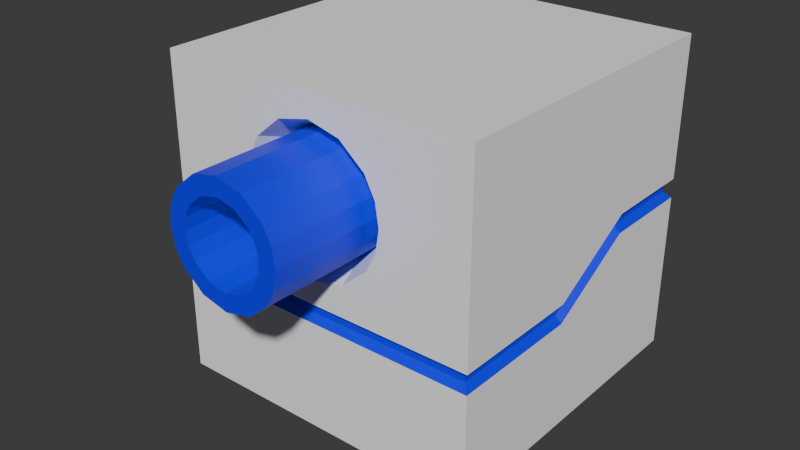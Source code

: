 # Source: Dron.blend  (saved by Blender 4.0.36; exported with 4.5.12 LTS)
import bpy
from mathutils import Matrix  # noqa: F401  (used for matrix-valued properties, if any)

bpy.ops.wm.read_factory_settings(use_empty=True)
scene = bpy.context.scene
scene.name = 'Scene'

# ---- materials (node trees are filled in below, after node groups)
mat_metal = bpy.data.materials.new('Metal')
mat_metal.alpha_threshold = 0.0
mat_metal.use_transparent_shadow = False
mat_metal.roughness = 0.5
mat_metal.line_color = (0.0, 0.0, 0.0, 1.0)
mat_deco = bpy.data.materials.new('Deco')
mat_deco.use_transparent_shadow = False

# ---- material node trees
mat_metal.use_nodes = True; mat_metal.node_tree.nodes.clear()
_N = mat_metal.node_tree.nodes; _L = mat_metal.node_tree.links
n0 = _N.new('ShaderNodeOutputMaterial'); n0.name = 'Material Output'; n0.location = (300, 300)
n1 = _N.new('ShaderNodeBsdfPrincipled'); n1.name = 'Principled BSDF'; n1.location = (10, 300)
n1.inputs[0].default_value = (1.0, 1.0, 1.0, 1.0)
n1.inputs[3].default_value = 1.45
_L.new(n1.outputs[0], n0.inputs[0])
n0.is_active_output = True
mat_deco.use_nodes = True; mat_deco.node_tree.nodes.clear()
_N = mat_deco.node_tree.nodes; _L = mat_deco.node_tree.links
n0 = _N.new('ShaderNodeBsdfPrincipled'); n0.name = 'BSDF Principista'; n0.location = (10, 300)
n0.inputs[0].default_value = (0.0, 0.0, 1.0, 1.0)
n0.inputs[3].default_value = 1.45
n1 = _N.new('ShaderNodeOutputMaterial'); n1.name = 'Material'; n1.location = (300, 300)
_L.new(n0.outputs[0], n1.inputs[0])
n1.is_active_output = True

# ---- world
world_world = bpy.data.worlds.new('World'); scene.world = world_world
world_world.use_nodes = True; world_world.node_tree.nodes.clear()
_N = world_world.node_tree.nodes; _L = world_world.node_tree.links
n0 = _N.new('ShaderNodeOutputWorld'); n0.name = 'World Output'; n0.location = (300, 300)
n1 = _N.new('ShaderNodeBackground'); n1.name = 'Background'; n1.location = (10, 300)
n1.inputs[0].default_value = (0.05088, 0.05088, 0.05088, 1.0)
_L.new(n1.outputs[0], n0.inputs[0])
n0.is_active_output = True
world_world.color = (0.05088, 0.05088, 0.05088)
world_world.use_sun_shadow = False
world_world.sun_shadow_jitter_overblur = 0.0

# ---- meshes
me_dron = bpy.data.meshes.new('Dron')
me_dron.from_pydata([(0.25, 0.25, 0.25), (0.25, 0.25, -0.25), (0.25, -0.25, 0.25), (0.25, -0.25, -0.25), (-0.25, 0.25, 0.25), (-0.25, 0.25, -0.25), (-0.25, -0.25, 0.25), (-0.25, -0.25, -0.25), (0.0, 0.25, -0.25), (0.0, -0.25, -0.05), (0.0, -0.25, -0.25), (0.0, 0.25, 0.25), (-0.25, 0.25, 0.03), (-0.25, -0.25, -0.05), (0.0, -0.25, 0.25), (0.0, 0.25, 0.03), (-0.24, 0.24, 0.02), (0.0, -0.24, -0.06), (0.0, 0.24, 0.02), (-0.24, -0.24, -0.06), (-0.24, 0.24, 0.01), (0.0, -0.24, -0.07), (0.0, 0.24, 0.01), (-0.24, -0.24, -0.07), (-0.25, 0.25, -5.588e-09), (0.0, -0.25, -0.08), (0.0, 0.25, -5.588e-09), (-0.25, -0.25, -0.08), (-0.25, -0.1, -0.25), (-0.25, -0.04, 0.25), (0.0, -0.04, 0.25), (0.0, -0.1558, -0.22), (-0.25, -0.04, -0.05), (-0.24, -0.04, -0.06), (-0.24, -0.04, -0.07), (-0.25, -0.04, -0.08), (-0.25, 0.1, 0.25), (-0.25, 0.1, 0.03), (-0.24, 0.1, 0.02), (-0.24, 0.1, 0.01), (-0.25, 0.1, -5.588e-09), (-0.25, 0.1, -0.25), (0.0, 0.1, 0.25), (-0.1377, -0.081, -0.22), (-0.1127, -0.25, 0.1), (0.0, -0.24, -0.05996), (-0.25, 0.1, 0.1), (-0.25, -0.04, 0.1), (-0.25, 0.25, 0.1), (0.0, 0.25, 0.1), (-0.25, -0.25, 0.1), (-0.09054, -0.25, 0.0329), (-0.09054, -0.25, 0.1671), (0.0, -0.25, 0.2127), (0.0, -0.25, -0.01269), (-0.107, -0.25, 0.1353), (-0.107, -0.25, 0.06467), (-0.05068, -0.25, -0.000651), (-0.05068, -0.25, 0.2006), (-0.04055, -0.2, 0.1805), (-0.04055, -0.2, 0.01948), (-0.08561, -0.2, 0.07173), (-0.08561, -0.2, 0.1283), (0.0, -0.2, 0.009846), (0.0, -0.2, 0.1902), (-0.07243, -0.2, 0.1537), (-0.07243, -0.2, 0.04632), (-0.09015, -0.2, 0.1), (-0.09015, -0.4, 0.1), (-0.07243, -0.4, 0.04632), (-0.07243, -0.4, 0.1537), (0.0, -0.4, 0.1902), (0.0, -0.4, 0.009846), (-0.08561, -0.4, 0.1283), (-0.08561, -0.4, 0.07173), (-0.04055, -0.4, 0.01948), (-0.04055, -0.4, 0.1805), (0.25, 0.25, 0.03), (0.25, -0.25, -0.05), (0.24, 0.24, 0.02), (-0.02838, -0.4, 0.1564), (-0.02838, -0.4, 0.04364), (-0.05993, -0.4, 0.08021), (-0.05993, -0.4, 0.1198), (0.0, -0.4, 0.03689), (0.0, -0.4, 0.1631), (-0.0507, -0.4, 0.1376), (-0.0507, -0.4, 0.06242), (-0.06311, -0.4, 0.1), (-0.06311, -0.2, 0.1), (-0.0507, -0.2, 0.06242), (-0.0507, -0.2, 0.1376), (0.0, -0.2, 0.1631), (0.0, -0.2, 0.03689), (-0.05993, -0.2, 0.1198), (-0.05993, -0.2, 0.08021), (-0.02838, -0.2, 0.04364), (-0.02838, -0.2, 0.1564), (0.24, -0.24, -0.06), (0.24, 0.24, 0.01), (0.24, -0.24, -0.07), (0.25, 0.25, -5.588e-09), (0.0, -0.2, 0.1), (0.25, -0.25, -0.08), (-0.02838, -0.2, 0.1), (-0.0507, -0.2, 0.1), (0.25, -0.1, -0.25), (0.25, -0.04, 0.25), (0.25, -0.04, -0.05), (0.24, -0.04, -0.06), (0.24, -0.04, -0.07), (0.25, -0.04, -0.08), (0.25, 0.1, 0.25), (0.25, 0.1, 0.03), (0.24, 0.1, 0.02), (0.24, 0.1, 0.01), (0.25, 0.1, -5.588e-09), (0.25, 0.1, -0.25), (0.1377, -0.081, -0.22), (0.1127, -0.25, 0.1), (0.25, 0.1, 0.1), (-0.17, -0.1, -0.25), (0.25, -0.04, 0.1), (0.0, -0.19, -0.25), (-0.17, 0.1, -0.25), (0.0, 0.19, -0.25), (-0.1377, 0.081, -0.22), (0.0, 0.1558, -0.22), (0.25, 0.25, 0.1), (0.25, -0.25, 0.1), (0.09054, -0.25, 0.0329), (0.09054, -0.25, 0.1671), (0.107, -0.25, 0.1353), (0.107, -0.25, 0.06467), (0.05068, -0.25, -0.000651), (0.05068, -0.25, 0.2006), (0.04055, -0.2, 0.1805), (0.04055, -0.2, 0.01948), (0.08561, -0.2, 0.07173), (0.08561, -0.2, 0.1283), (0.07243, -0.2, 0.1537), (0.07243, -0.2, 0.04632), (0.09015, -0.2, 0.1), (0.09015, -0.4, 0.1), (0.07243, -0.4, 0.04632), (0.07243, -0.4, 0.1537), (0.0, 0.0, -0.22), (0.08561, -0.4, 0.1283), (0.08561, -0.4, 0.07173), (0.04055, -0.4, 0.01948), (0.04055, -0.4, 0.1805), (0.02838, -0.4, 0.1564), (0.02838, -0.4, 0.04364), (0.05993, -0.4, 0.08021), (0.05993, -0.4, 0.1198), (0.0507, -0.4, 0.1376), (0.0507, -0.4, 0.06242), (0.06311, -0.4, 0.1), (0.06311, -0.2, 0.1), (0.0507, -0.2, 0.06242), (0.0507, -0.2, 0.1376), (0.05993, -0.2, 0.1198), (0.05993, -0.2, 0.08021), (0.02838, -0.2, 0.04364), (0.02838, -0.2, 0.1564), (0.02838, -0.2, 0.1), (0.0507, -0.2, 0.1), (0.17, -0.1, -0.25), (0.17, 0.1, -0.25), (0.1377, 0.081, -0.22)], [], [(114, 79, 77, 113), (30, 29, 6, 14), (46, 36, 4, 48), (106, 3, 10, 123, 167), (11, 42, 112, 0), (144, 156, 152, 149), (64, 71, 150, 136), (71, 85, 151, 150), (16, 12, 15, 18), (17, 45, 9, 13, 19), (117, 106, 167, 168), (129, 122, 107, 2), (38, 37, 12, 16), (122, 120, 112, 107), (21, 17, 19, 23), (39, 38, 16, 20), (135, 136, 140, 131), (103, 111, 110, 100), (116, 101, 99, 115), (20, 16, 18, 22), (24, 20, 22, 26), (130, 134, 54, 9), (115, 99, 79, 114), (128, 49, 11, 0), (40, 39, 20, 24), (25, 21, 23, 27), (10, 25, 27, 7), (41, 40, 24, 5), (25, 103, 100, 21), (130, 141, 137, 134), (140, 145, 147, 139), (5, 24, 26, 8), (28, 121, 123, 10, 7), (7, 27, 35, 28), (27, 23, 34, 35), (1, 8, 26, 101), (21, 100, 98, 17), (23, 19, 33, 34), (19, 13, 32, 33), (134, 137, 63, 54), (5, 8, 125, 124, 41), (42, 30, 107, 112), (120, 128, 0, 112), (48, 4, 11, 49), (101, 26, 22, 99), (42, 36, 29, 30), (11, 4, 36, 42), (111, 116, 115, 110), (9, 78, 129, 130), (79, 18, 15, 77), (109, 114, 113, 108), (28, 35, 40, 41), (35, 34, 39, 40), (99, 22, 18, 79), (136, 150, 145, 140), (34, 33, 38, 39), (33, 32, 37, 38), (3, 106, 111, 103), (50, 6, 29, 47), (108, 113, 120, 122), (47, 29, 36, 46), (14, 53, 135, 131), (110, 115, 114, 109), (98, 109, 108, 78), (50, 52, 14, 6), (51, 9, 54, 57), (14, 52, 58, 53), (41, 124, 121, 28), (32, 47, 46, 37), (13, 50, 47, 32), (12, 48, 49, 15), (9, 51, 50, 13), (10, 3, 103, 25), (1, 117, 168, 125, 8), (37, 46, 48, 12), (106, 117, 116, 111), (51, 56, 44, 50), (53, 64, 136, 135), (50, 44, 55, 52), (129, 2, 14, 131), (58, 52, 65, 59), (129, 131, 132, 119), (138, 148, 144, 141), (152, 163, 93, 84), (139, 147, 143, 142), (151, 164, 160, 155), (52, 55, 62, 65), (133, 138, 141, 130), (57, 54, 63, 60), (53, 58, 59, 64), (55, 44, 67, 62), (44, 56, 61, 67), (51, 57, 60, 66), (131, 140, 139, 132), (130, 129, 119, 133), (56, 51, 66, 61), (59, 65, 70, 76), (64, 59, 76, 71), (147, 154, 157, 143), (150, 151, 155, 145), (169, 118, 146), (157, 158, 162, 153), (61, 66, 69, 74), (62, 67, 68, 73), (65, 62, 73, 70), (127, 169, 146), (66, 60, 75, 69), (67, 61, 74, 68), (155, 160, 161, 154), (154, 161, 158, 157), (153, 162, 159, 156), (60, 63, 72, 75), (74, 69, 87, 82), (164, 165, 166, 160), (92, 102, 165, 164), (69, 75, 81, 87), (76, 70, 86, 80), (93, 163, 165, 102), (149, 152, 84, 72), (73, 68, 88, 83), (163, 159, 166, 165), (168, 169, 127, 125), (71, 76, 80, 85), (167, 118, 169, 168), (70, 73, 83, 86), (75, 72, 84, 81), (143, 157, 153, 148), (68, 74, 82, 88), (81, 84, 93, 96), (158, 166, 159, 162), (118, 31, 146), (123, 31, 118, 167), (86, 83, 94, 91), (82, 87, 90, 95), (83, 88, 89, 94), (160, 166, 158, 161), (156, 159, 163, 152), (132, 139, 142, 119), (80, 86, 91, 97), (88, 82, 95, 89), (85, 92, 164, 151), (119, 142, 138, 133), (87, 81, 96, 90), (85, 80, 97, 92), (92, 97, 104, 102), (93, 102, 104, 96), (97, 91, 105, 104), (96, 104, 105, 90), (89, 95, 90, 105), (91, 94, 89, 105), (141, 144, 149, 137), (137, 149, 72, 63), (142, 143, 148, 138), (17, 98, 78, 9, 45), (145, 155, 154, 147), (148, 153, 156, 144), (124, 125, 127, 126), (121, 124, 126, 43), (123, 121, 43, 31), (117, 1, 101, 116), (113, 77, 128, 120), (100, 110, 109, 98), (43, 146, 31), (126, 146, 43), (127, 146, 126), (77, 15, 49, 128), (78, 108, 122, 129), (30, 14, 2, 107)])
me_dron.polygons.foreach_set('material_index', [1, 0, 0, 0, 0, 1, 1, 1, 1, 1, 0, 0, 1, 0, 1, 1, 0, 1, 1, 1, 1, 0, 1, 0, 1, 1, 0, 0, 1, 0, 1, 0, 0, 0, 1, 0, 1, 1, 1, 0, 0, 0, 0, 0, 1, 0, 0, 1, 0, 1, 1, 0, 1, 1, 1, 1, 1, 0, 0, 0, 0, 0, 1, 1, 0, 0, 0, 0, 0, 0, 0, 0, 0, 0, 0, 0, 0, 0, 0, 0, 0, 0, 1, 1, 1, 1, 0, 0, 0, 0, 0, 0, 0, 0, 0, 0, 1, 1, 1, 1, 1, 1, 1, 1, 1, 1, 1, 1, 1, 1, 1, 1, 1, 1, 1, 1, 1, 1, 1, 1, 1, 0, 1, 0, 1, 1, 1, 1, 1, 1, 1, 0, 1, 1, 1, 1, 1, 0, 1, 1, 1, 0, 1, 1, 1, 1, 1, 1, 1, 1, 1, 1, 1, 1, 1, 1, 0, 0, 0, 0, 0, 1, 1, 1, 1, 0, 0, 0])
_uv = me_dron.uv_layers.new(name='UVMap')
_uv.uv.foreach_set('vector', [0.4875, 0.1875, 0.4875, 0.25, 0.5, 0.25, 0.5, 0.1875, 0.75, 0.625, 0.875, 0.625, 0.875, 0.75, 0.75, 0.7118, 0.5625, 0.1875, 0.625, 0.1875, 0.625, 0.25, 0.5625, 0.25, 0.125, 0.625, 0.125, 0.75, 0.25, 0.75, 0.25, 0.6916, 0.21, 0.625, 0.75, 0.5, 0.75, 0.5625, 0.875, 0.5625, 0.875, 0.5, 0.5393, 0.9101, 0.5393, 0.9101, 0.5393, 0.9101, 0.5393, 0.9101, 0.5897, 0.9101, 0.5897, 0.9101, 0.5897, 0.9101, 0.5897, 0.9101, 0.5897, 0.9101, 0.5897, 0.9101, 0.5897, 0.9101, 0.5897, 0.9101, 0.4875, 0.25, 0.5, 0.25, 0.5, 0.375, 0.4875, 0.375, 0.4875, 0.875, 0.4875, 0.875, 0.5, 0.9101, 0.5, 1.0, 0.4875, 1.0, 0.125, 0.5625, 0.125, 0.625, 0.21, 0.625, 0.21, 0.5625, 0.5625, 0.0, 0.5625, 0.125, 0.625, 0.125, 0.625, 0.0, 0.4875, 0.1875, 0.5, 0.1875, 0.5, 0.25, 0.4875, 0.25, 0.5625, 0.125, 0.5625, 0.1875, 0.625, 0.1875, 0.625, 0.125, 0.4819, 0.875, 0.4875, 0.875, 0.4875, 1.0, 0.4819, 1.0, 0.4819, 0.1875, 0.4875, 0.1875, 0.4875, 0.25, 0.4819, 0.25, 0.5897, 0.9101, 0.5897, 0.9101, 0.5897, 0.9101, 0.5897, 0.9101, 0.4765, 0.0, 0.4765, 0.125, 0.4819, 0.125, 0.4819, 0.0, 0.4765, 0.1875, 0.4765, 0.25, 0.4819, 0.25, 0.4819, 0.1875, 0.4819, 0.25, 0.4875, 0.25, 0.4875, 0.375, 0.4819, 0.375, 0.4765, 0.25, 0.4819, 0.25, 0.4819, 0.375, 0.4765, 0.375, 0.5393, 0.9101, 0.5393, 0.9101, 0.5393, 0.9101, 0.5, 0.9101, 0.4819, 0.1875, 0.4819, 0.25, 0.4875, 0.25, 0.4875, 0.1875, 0.5625, 0.25, 0.5625, 0.375, 0.625, 0.375, 0.625, 0.25, 0.4765, 0.1875, 0.4819, 0.1875, 0.4819, 0.25, 0.4765, 0.25, 0.4765, 0.875, 0.4819, 0.875, 0.4819, 1.0, 0.4765, 1.0, 0.375, 0.875, 0.4765, 0.875, 0.4765, 1.0, 0.375, 1.0, 0.375, 0.1875, 0.4765, 0.1875, 0.4765, 0.25, 0.375, 0.25, 0.4765, 0.875, 0.4765, 1.0, 0.4819, 1.0, 0.4819, 0.875, 0.5393, 0.9101, 0.5393, 0.9101, 0.5393, 0.9101, 0.5393, 0.9101, 0.5857, 0.9101, 0.5857, 0.9101, 0.5741, 0.9101, 0.5741, 0.9101, 0.375, 0.25, 0.4765, 0.25, 0.4765, 0.375, 0.375, 0.375, 0.125, 0.625, 0.21, 0.625, 0.25, 0.6916, 0.25, 0.75, 0.125, 0.75, 0.375, 0.0, 0.4765, 0.0, 0.4765, 0.125, 0.375, 0.125, 0.4765, 0.0, 0.4819, 0.0, 0.4819, 0.125, 0.4765, 0.125, 0.375, 0.25, 0.375, 0.375, 0.4765, 0.375, 0.4765, 0.25, 0.4819, 0.875, 0.4819, 1.0, 0.4875, 1.0, 0.4875, 0.875, 0.4819, 0.0, 0.4875, 0.0, 0.4875, 0.125, 0.4819, 0.125, 0.4875, 0.0, 0.5, 0.0, 0.5, 0.125, 0.4875, 0.125, 0.5393, 0.9101, 0.5393, 0.9101, 0.5393, 0.9101, 0.5393, 0.9101, 0.125, 0.5, 0.25, 0.5, 0.25, 0.5292, 0.21, 0.5625, 0.125, 0.5625, 0.75, 0.5625, 0.75, 0.625, 0.875, 0.625, 0.875, 0.5625, 0.5625, 0.1875, 0.5625, 0.25, 0.625, 0.25, 0.625, 0.1875, 0.5625, 0.25, 0.625, 0.25, 0.625, 0.375, 0.5625, 0.375, 0.4765, 0.25, 0.4765, 0.375, 0.4819, 0.375, 0.4819, 0.25, 0.75, 0.5625, 0.875, 0.5625, 0.875, 0.625, 0.75, 0.625, 0.75, 0.5, 0.875, 0.5, 0.875, 0.5625, 0.75, 0.5625, 0.4765, 0.125, 0.4765, 0.1875, 0.4819, 0.1875, 0.4819, 0.125, 0.5, 0.9101, 0.5, 1.0, 0.5625, 1.0, 0.5393, 0.9101, 0.4875, 0.25, 0.4875, 0.375, 0.5, 0.375, 0.5, 0.25, 0.4875, 0.125, 0.4875, 0.1875, 0.5, 0.1875, 0.5, 0.125, 0.375, 0.125, 0.4765, 0.125, 0.4765, 0.1875, 0.375, 0.1875, 0.4765, 0.125, 0.4819, 0.125, 0.4819, 0.1875, 0.4765, 0.1875, 0.4819, 0.25, 0.4819, 0.375, 0.4875, 0.375, 0.4875, 0.25, 0.5897, 0.9101, 0.5897, 0.9101, 0.5897, 0.9101, 0.5897, 0.9101, 0.4819, 0.125, 0.4875, 0.125, 0.4875, 0.1875, 0.4819, 0.1875, 0.4875, 0.125, 0.5, 0.125, 0.5, 0.1875, 0.4875, 0.1875, 0.375, 0.0, 0.375, 0.125, 0.4765, 0.125, 0.4765, 0.0, 0.5625, 0.0, 0.625, 0.0, 0.625, 0.125, 0.5625, 0.125, 0.5, 0.125, 0.5, 0.1875, 0.5625, 0.1875, 0.5625, 0.125, 0.5625, 0.125, 0.625, 0.125, 0.625, 0.1875, 0.5625, 0.1875, 0.625, 0.9101, 0.5897, 0.9101, 0.5897, 0.9101, 0.5897, 0.9101, 0.4819, 0.125, 0.4819, 0.1875, 0.4875, 0.1875, 0.4875, 0.125, 0.4875, 0.0, 0.4875, 0.125, 0.5, 0.125, 0.5, 0.0, 0.5625, 0.9362, 0.5897, 0.9101, 0.625, 0.9101, 0.625, 1.0, 0.5393, 0.9101, 0.5, 0.9101, 0.5393, 0.9101, 0.5393, 0.9101, 0.625, 0.9101, 0.5897, 0.9101, 0.5897, 0.9101, 0.5897, 0.9101, 0.125, 0.5625, 0.21, 0.5625, 0.21, 0.625, 0.125, 0.625, 0.5, 0.125, 0.5625, 0.125, 0.5625, 0.1875, 0.5, 0.1875, 0.5, 0.0, 0.5625, 0.0, 0.5625, 0.125, 0.5, 0.125, 0.5, 0.25, 0.5625, 0.25, 0.5625, 0.375, 0.5, 0.375, 0.5, 0.9101, 0.5393, 0.9101, 0.5625, 1.0, 0.5, 1.0, 0.375, 0.875, 0.375, 1.0, 0.4765, 1.0, 0.4765, 0.875, 0.125, 0.5, 0.125, 0.5625, 0.21, 0.5625, 0.25, 0.5292, 0.25, 0.5, 0.5, 0.1875, 0.5625, 0.1875, 0.5625, 0.25, 0.5, 0.25, 0.375, 0.125, 0.375, 0.1875, 0.4765, 0.1875, 0.4765, 0.125, 0.5393, 0.9101, 0.5509, 0.9101, 0.5625, 0.9101, 0.5625, 0.9362, 0.5897, 0.9101, 0.5897, 0.9101, 0.5897, 0.9101, 0.5897, 0.9101, 0.5625, 0.9362, 0.5625, 0.9101, 0.5741, 0.9101, 0.5857, 0.9101, 0.5625, 0.9362, 0.625, 1.0, 0.625, 0.9101, 0.5897, 0.9101, 0.5897, 0.9101, 0.5897, 0.9101, 0.5897, 0.9101, 0.5897, 0.9101, 0.5625, 0.9362, 0.5857, 0.9101, 0.5741, 0.9101, 0.5625, 0.9101, 0.5509, 0.9101, 0.5509, 0.9101, 0.5393, 0.9101, 0.5393, 0.9101, 0.5393, 0.9101, 0.5393, 0.9101, 0.5393, 0.9101, 0.5393, 0.9101, 0.5741, 0.9101, 0.5741, 0.9101, 0.5625, 0.9101, 0.5625, 0.9101, 0.5897, 0.9101, 0.5897, 0.9101, 0.5897, 0.9101, 0.5897, 0.9101, 0.5857, 0.9101, 0.5741, 0.9101, 0.5741, 0.9101, 0.5857, 0.9101, 0.5509, 0.9101, 0.5509, 0.9101, 0.5393, 0.9101, 0.5393, 0.9101, 0.5393, 0.9101, 0.5393, 0.9101, 0.5393, 0.9101, 0.5393, 0.9101, 0.5897, 0.9101, 0.5897, 0.9101, 0.5897, 0.9101, 0.5897, 0.9101, 0.5741, 0.9101, 0.5625, 0.9101, 0.5625, 0.9101, 0.5741, 0.9101, 0.5625, 0.9101, 0.5509, 0.9101, 0.5509, 0.9101, 0.5625, 0.9101, 0.5393, 0.9101, 0.5393, 0.9101, 0.5393, 0.9101, 0.5393, 0.9101, 0.5857, 0.9101, 0.5857, 0.9101, 0.5741, 0.9101, 0.5741, 0.9101, 0.5393, 0.9101, 0.5625, 0.9362, 0.5625, 0.9101, 0.5509, 0.9101, 0.5509, 0.9101, 0.5393, 0.9101, 0.5393, 0.9101, 0.5509, 0.9101, 0.5897, 0.9101, 0.5897, 0.9101, 0.5897, 0.9101, 0.5897, 0.9101, 0.5897, 0.9101, 0.5897, 0.9101, 0.5897, 0.9101, 0.5897, 0.9101, 0.5741, 0.9101, 0.5741, 0.9101, 0.5625, 0.9101, 0.5625, 0.9101, 0.5897, 0.9101, 0.5897, 0.9101, 0.5897, 0.9101, 0.5897, 0.9101, 0.21, 0.5625, 0.21, 0.625, 0.0, 0.0, 0.5625, 0.9101, 0.5625, 0.9101, 0.5509, 0.9101, 0.5509, 0.9101, 0.5509, 0.9101, 0.5393, 0.9101, 0.5393, 0.9101, 0.5509, 0.9101, 0.5741, 0.9101, 0.5625, 0.9101, 0.5625, 0.9101, 0.5741, 0.9101, 0.5857, 0.9101, 0.5741, 0.9101, 0.5741, 0.9101, 0.5857, 0.9101, 0.25, 0.5292, 0.21, 0.5625, 0.0, 0.0, 0.5393, 0.9101, 0.5393, 0.9101, 0.5393, 0.9101, 0.5393, 0.9101, 0.5625, 0.9101, 0.5509, 0.9101, 0.5509, 0.9101, 0.5625, 0.9101, 0.5857, 0.9101, 0.5857, 0.9101, 0.5741, 0.9101, 0.5741, 0.9101, 0.5741, 0.9101, 0.5741, 0.9101, 0.5625, 0.9101, 0.5625, 0.9101, 0.5509, 0.9101, 0.5509, 0.9101, 0.5393, 0.9101, 0.5393, 0.9101, 0.5393, 0.9101, 0.5393, 0.9101, 0.5393, 0.9101, 0.5393, 0.9101, 0.5509, 0.9101, 0.5393, 0.9101, 0.5393, 0.9101, 0.5509, 0.9101, 0.5897, 0.9101, 0.0, 0.0, 0.0, 0.0, 0.5897, 0.9101, 0.5897, 0.9101, 0.0, 0.0, 0.0, 0.0, 0.5897, 0.9101, 0.5393, 0.9101, 0.5393, 0.9101, 0.5393, 0.9101, 0.5393, 0.9101, 0.5897, 0.9101, 0.5897, 0.9101, 0.5897, 0.9101, 0.5897, 0.9101, 0.5393, 0.9101, 0.5393, 0.9101, 0.0, 0.0, 0.0, 0.0, 0.5393, 0.9101, 0.5393, 0.9101, 0.5393, 0.9101, 0.5393, 0.9101, 0.5741, 0.9101, 0.5625, 0.9101, 0.5625, 0.9101, 0.5741, 0.9101, 0.5393, 0.9101, 0.5393, 0.9101, 0.0, 0.0, 0.0, 0.0, 0.21, 0.5625, 0.21, 0.5625, 0.25, 0.5292, 0.25, 0.5292, 0.5897, 0.9101, 0.5897, 0.9101, 0.5897, 0.9101, 0.5897, 0.9101, 0.21, 0.625, 0.21, 0.625, 0.21, 0.5625, 0.21, 0.5625, 0.5857, 0.9101, 0.5741, 0.9101, 0.5741, 0.9101, 0.5857, 0.9101, 0.5393, 0.9101, 0.5393, 0.9101, 0.5393, 0.9101, 0.5393, 0.9101, 0.5625, 0.9101, 0.5625, 0.9101, 0.5509, 0.9101, 0.5509, 0.9101, 0.5625, 0.9101, 0.5509, 0.9101, 0.5509, 0.9101, 0.5625, 0.9101, 0.5393, 0.9101, 0.5393, 0.9101, 0.5393, 0.9101, 0.5393, 0.9101, 0.5625, 0.9101, 0.0, 0.0, 0.5393, 0.9101, 0.5509, 0.9101, 0.21, 0.625, 0.25, 0.6916, 0.0, 0.0, 0.25, 0.6916, 0.25, 0.6916, 0.21, 0.625, 0.21, 0.625, 0.5857, 0.9101, 0.5741, 0.9101, 0.5741, 0.9101, 0.5857, 0.9101, 0.5509, 0.9101, 0.5393, 0.9101, 0.5393, 0.9101, 0.5509, 0.9101, 0.5741, 0.9101, 0.5625, 0.9101, 0.5625, 0.9101, 0.5741, 0.9101, 0.5897, 0.9101, 0.0, 0.0, 0.5625, 0.9101, 0.5741, 0.9101, 0.5393, 0.9101, 0.5393, 0.9101, 0.5393, 0.9101, 0.5393, 0.9101, 0.5741, 0.9101, 0.5741, 0.9101, 0.5625, 0.9101, 0.5625, 0.9101, 0.5897, 0.9101, 0.5897, 0.9101, 0.5897, 0.9101, 0.5897, 0.9101, 0.5625, 0.9101, 0.5509, 0.9101, 0.5509, 0.9101, 0.5625, 0.9101, 0.5897, 0.9101, 0.5897, 0.9101, 0.5897, 0.9101, 0.5897, 0.9101, 0.5625, 0.9101, 0.5625, 0.9101, 0.5509, 0.9101, 0.5509, 0.9101, 0.5393, 0.9101, 0.5393, 0.9101, 0.5393, 0.9101, 0.5393, 0.9101, 0.5897, 0.9101, 0.5897, 0.9101, 0.5897, 0.9101, 0.5897, 0.9101, 0.5897, 0.9101, 0.5897, 0.9101, 0.0, 0.0, 0.0, 0.0, 0.5393, 0.9101, 0.0, 0.0, 0.0, 0.0, 0.5393, 0.9101, 0.5897, 0.9101, 0.5897, 0.9101, 0.0, 0.0, 0.0, 0.0, 0.5393, 0.9101, 0.0, 0.0, 0.0, 0.0, 0.5393, 0.9101, 0.5625, 0.9101, 0.5509, 0.9101, 0.5393, 0.9101, 0.0, 0.0, 0.5897, 0.9101, 0.5741, 0.9101, 0.5625, 0.9101, 0.0, 0.0, 0.5393, 0.9101, 0.5393, 0.9101, 0.5393, 0.9101, 0.5393, 0.9101, 0.5393, 0.9101, 0.5393, 0.9101, 0.5393, 0.9101, 0.5393, 0.9101, 0.5625, 0.9101, 0.5625, 0.9101, 0.5509, 0.9101, 0.5509, 0.9101, 0.4875, 0.875, 0.4875, 1.0, 0.5, 1.0, 0.5, 0.9101, 0.4875, 0.875, 0.5857, 0.9101, 0.5857, 0.9101, 0.5741, 0.9101, 0.5741, 0.9101, 0.5509, 0.9101, 0.5509, 0.9101, 0.5393, 0.9101, 0.5393, 0.9101, 0.21, 0.5625, 0.25, 0.5292, 0.25, 0.5292, 0.21, 0.5625, 0.21, 0.625, 0.21, 0.5625, 0.21, 0.5625, 0.21, 0.625, 0.25, 0.6916, 0.21, 0.625, 0.21, 0.625, 0.25, 0.6916, 0.375, 0.1875, 0.375, 0.25, 0.4765, 0.25, 0.4765, 0.1875, 0.5, 0.1875, 0.5, 0.25, 0.5625, 0.25, 0.5625, 0.1875, 0.4819, 0.0, 0.4819, 0.125, 0.4875, 0.125, 0.4875, 0.0, 0.21, 0.625, 0.0, 0.0, 0.25, 0.6916, 0.21, 0.5625, 0.0, 0.0, 0.21, 0.625, 0.25, 0.5292, 0.0, 0.0, 0.21, 0.5625, 0.5, 0.25, 0.5, 0.375, 0.5625, 0.375, 0.5625, 0.25, 0.5, 0.0, 0.5, 0.125, 0.5625, 0.125, 0.5625, 0.0, 0.75, 0.625, 0.75, 0.7118, 0.875, 0.75, 0.875, 0.625])
me_dron.materials.append(mat_metal)
me_dron.materials.append(mat_deco)
me_dron.use_mirror_x = True
me_dron.use_mirror_vertex_groups = False
me_dron.update()

# ---- objects
ob_dron = bpy.data.objects.new('Dron', me_dron)

# ---- transforms, parenting, visibility, modifiers, constraints
ob_dron.location = (0.0, 0.0, 0.0)
ob_dron.lock_rotations_4d = False
ob_dron.empty_display_type = 'ARROWS'
ob_dron.lineart.crease_threshold = 0.0
ob_dron.use_mesh_mirror_x = True

# ---- collection membership
scene.collection.objects.link(ob_dron)

# ---- scene / render settings (as saved in the file)
scene.frame_start = 1; scene.frame_end = 250; scene.frame_set(0)
scene.render.engine = 'BLENDER_EEVEE_NEXT'
scene.cycles.sampling_pattern = 'TABULATED_SOBOL'
bpy.context.view_layer.update()

# ---- added for rendering (the .blend has no active camera and no usable light): camera, sun
cam_auto = bpy.data.cameras.new('AutoCamera')
cam_auto.lens = 50.0
cam_auto.sensor_width = 36.0
cam_auto.clip_end = 1000.0
ob_auto_camera = bpy.data.objects.new('AutoCamera', cam_auto)
scene.collection.objects.link(ob_auto_camera)
ob_auto_camera.location = (0.888649, -1.14138, 0.710919)
ob_auto_camera.rotation_euler = (1.09748, -7.21219e-08, 0.694738)
scene.camera = ob_auto_camera
light_auto_sun = bpy.data.lights.new('AutoSun', 'SUN')
light_auto_sun.energy = 3.0
light_auto_sun.angle = 0.0523599
ob_auto_sun = bpy.data.objects.new('AutoSun', light_auto_sun)
scene.collection.objects.link(ob_auto_sun)
ob_auto_sun.rotation_euler = (0.872665, 0.174533, 0.523599)
bpy.context.view_layer.update()
